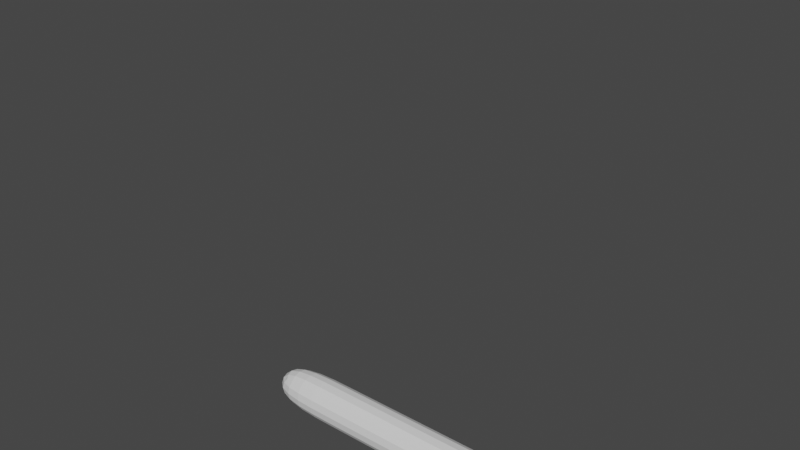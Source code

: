 # Source: snakeWithBones.blend  (saved by Blender 3.3.6; exported with 4.5.12 LTS)
import bpy
from mathutils import Matrix  # noqa: F401  (used for matrix-valued properties, if any)

bpy.ops.wm.read_factory_settings(use_empty=True)
scene = bpy.context.scene
scene.name = 'Scene'

# ---- collections
col_collection = bpy.data.collections.new('Collection'); scene.collection.children.link(col_collection)

# ---- world
world_world = bpy.data.worlds.new('World'); scene.world = world_world
world_world.use_nodes = True; world_world.node_tree.nodes.clear()
_N = world_world.node_tree.nodes; _L = world_world.node_tree.links
n0 = _N.new('ShaderNodeOutputWorld'); n0.name = 'World Output'; n0.location = (300, 300)
n1 = _N.new('ShaderNodeBackground'); n1.name = 'Background'; n1.location = (10, 300)
n1.inputs[0].default_value = (0.05088, 0.05088, 0.05088, 1.0)
_L.new(n1.outputs[0], n0.inputs[0])
n0.is_active_output = True
world_world.color = (0.05088, 0.05088, 0.05088)
world_world.use_sun_shadow = False
world_world.sun_shadow_jitter_overblur = 0.0

# ---- meshes
me_cube = bpy.data.meshes.new('Cube')
me_cube.from_pydata([(-20.0, -1.0, -1.0), (-20.0, -1.0, 1.0), (-20.0, 1.0, -1.0), (-20.0, 1.0, 1.0), (20.0, -1.0, -1.0), (20.0, -1.0, 1.0), (20.0, 1.0, -1.0), (20.0, 1.0, 1.0), (16.36, 1.0, -1.0), (12.73, 1.0, -1.0), (9.091, 1.0, -1.0), (5.455, 1.0, -1.0), (1.818, 1.0, -1.0), (-1.818, 1.0, -1.0), (-5.455, 1.0, -1.0), (-9.091, 1.0, -1.0), (-12.73, 1.0, -1.0), (-16.36, 1.0, -1.0), (-16.36, 1.0, 1.0), (-12.73, 1.0, 1.0), (-9.091, 1.0, 1.0), (-5.455, 1.0, 1.0), (-1.818, 1.0, 1.0), (1.818, 1.0, 1.0), (5.455, 1.0, 1.0), (9.091, 1.0, 1.0), (12.73, 1.0, 1.0), (16.36, 1.0, 1.0), (-16.36, -1.0, -1.0), (-12.73, -1.0, -1.0), (-9.091, -1.0, -1.0), (-5.455, -1.0, -1.0), (-1.818, -1.0, -1.0), (1.818, -1.0, -1.0), (5.455, -1.0, -1.0), (9.091, -1.0, -1.0), (12.73, -1.0, -1.0), (16.36, -1.0, -1.0), (16.36, -1.0, 1.0), (12.73, -1.0, 1.0), (9.091, -1.0, 1.0), (5.455, -1.0, 1.0), (1.818, -1.0, 1.0), (-1.818, -1.0, 1.0), (-5.455, -1.0, 1.0), (-9.091, -1.0, 1.0), (-12.73, -1.0, 1.0), (-16.36, -1.0, 1.0)], [], [(0, 1, 3, 2), (8, 27, 7, 6), (6, 7, 5, 4), (28, 47, 1, 0), (8, 6, 4, 37), (18, 3, 1, 47), (7, 27, 38, 5), (27, 26, 39, 38), (26, 25, 40, 39), (25, 24, 41, 40), (24, 23, 42, 41), (23, 22, 43, 42), (22, 21, 44, 43), (21, 20, 45, 44), (20, 19, 46, 45), (19, 18, 47, 46), (2, 17, 28, 0), (17, 16, 29, 28), (16, 15, 30, 29), (15, 14, 31, 30), (14, 13, 32, 31), (13, 12, 33, 32), (12, 11, 34, 33), (11, 10, 35, 34), (10, 9, 36, 35), (9, 8, 37, 36), (4, 5, 38, 37), (37, 38, 39, 36), (36, 39, 40, 35), (35, 40, 41, 34), (34, 41, 42, 33), (33, 42, 43, 32), (32, 43, 44, 31), (31, 44, 45, 30), (30, 45, 46, 29), (29, 46, 47, 28), (2, 3, 18, 17), (17, 18, 19, 16), (16, 19, 20, 15), (15, 20, 21, 14), (14, 21, 22, 13), (13, 22, 23, 12), (12, 23, 24, 11), (11, 24, 25, 10), (10, 25, 26, 9), (9, 26, 27, 8)])
_uv = me_cube.uv_layers.new(name='UVMap')
_uv.uv.foreach_set('vector', [0.375, 0.0, 0.625, 0.0, 0.625, 0.25, 0.375, 0.25, 0.375, 0.4773, 0.625, 0.4773, 0.625, 0.5, 0.375, 0.5, 0.375, 0.5, 0.625, 0.5, 0.625, 0.75, 0.375, 0.75, 0.375, 0.9773, 0.625, 0.9773, 0.625, 1.0, 0.375, 1.0, 0.3523, 0.5, 0.375, 0.5, 0.375, 0.75, 0.3523, 0.75, 0.8523, 0.5, 0.875, 0.5, 0.875, 0.75, 0.8523, 0.75, 0.625, 0.5, 0.6477, 0.5, 0.6477, 0.75, 0.625, 0.75, 0.6477, 0.5, 0.6705, 0.5, 0.6705, 0.75, 0.6477, 0.75, 0.6705, 0.5, 0.6932, 0.5, 0.6932, 0.75, 0.6705, 0.75, 0.6932, 0.5, 0.7159, 0.5, 0.7159, 0.75, 0.6932, 0.75, 0.7159, 0.5, 0.7386, 0.5, 0.7386, 0.75, 0.7159, 0.75, 0.7386, 0.5, 0.7614, 0.5, 0.7614, 0.75, 0.7386, 0.75, 0.7614, 0.5, 0.7841, 0.5, 0.7841, 0.75, 0.7614, 0.75, 0.7841, 0.5, 0.8068, 0.5, 0.8068, 0.75, 0.7841, 0.75, 0.8068, 0.5, 0.8295, 0.5, 0.8295, 0.75, 0.8068, 0.75, 0.8295, 0.5, 0.8523, 0.5, 0.8523, 0.75, 0.8295, 0.75, 0.125, 0.5, 0.1477, 0.5, 0.1477, 0.75, 0.125, 0.75, 0.1477, 0.5, 0.1705, 0.5, 0.1705, 0.75, 0.1477, 0.75, 0.1705, 0.5, 0.1932, 0.5, 0.1932, 0.75, 0.1705, 0.75, 0.1932, 0.5, 0.2159, 0.5, 0.2159, 0.75, 0.1932, 0.75, 0.2159, 0.5, 0.2386, 0.5, 0.2386, 0.75, 0.2159, 0.75, 0.2386, 0.5, 0.2614, 0.5, 0.2614, 0.75, 0.2386, 0.75, 0.2614, 0.5, 0.2841, 0.5, 0.2841, 0.75, 0.2614, 0.75, 0.2841, 0.5, 0.3068, 0.5, 0.3068, 0.75, 0.2841, 0.75, 0.3068, 0.5, 0.3295, 0.5, 0.3295, 0.75, 0.3068, 0.75, 0.3295, 0.5, 0.3523, 0.5, 0.3523, 0.75, 0.3295, 0.75, 0.375, 0.75, 0.625, 0.75, 0.625, 0.7727, 0.375, 0.7727, 0.375, 0.7727, 0.625, 0.7727, 0.625, 0.7955, 0.375, 0.7955, 0.375, 0.7955, 0.625, 0.7955, 0.625, 0.8182, 0.375, 0.8182, 0.375, 0.8182, 0.625, 0.8182, 0.625, 0.8409, 0.375, 0.8409, 0.375, 0.8409, 0.625, 0.8409, 0.625, 0.8636, 0.375, 0.8636, 0.375, 0.8636, 0.625, 0.8636, 0.625, 0.8864, 0.375, 0.8864, 0.375, 0.8864, 0.625, 0.8864, 0.625, 0.9091, 0.375, 0.9091, 0.375, 0.9091, 0.625, 0.9091, 0.625, 0.9318, 0.375, 0.9318, 0.375, 0.9318, 0.625, 0.9318, 0.625, 0.9545, 0.375, 0.9545, 0.375, 0.9545, 0.625, 0.9545, 0.625, 0.9773, 0.375, 0.9773, 0.375, 0.25, 0.625, 0.25, 0.625, 0.2727, 0.375, 0.2727, 0.375, 0.2727, 0.625, 0.2727, 0.625, 0.2955, 0.375, 0.2955, 0.375, 0.2955, 0.625, 0.2955, 0.625, 0.3182, 0.375, 0.3182, 0.375, 0.3182, 0.625, 0.3182, 0.625, 0.3409, 0.375, 0.3409, 0.375, 0.3409, 0.625, 0.3409, 0.625, 0.3636, 0.375, 0.3636, 0.375, 0.3636, 0.625, 0.3636, 0.625, 0.3864, 0.375, 0.3864, 0.375, 0.3864, 0.625, 0.3864, 0.625, 0.4091, 0.375, 0.4091, 0.375, 0.4091, 0.625, 0.4091, 0.625, 0.4318, 0.375, 0.4318, 0.375, 0.4318, 0.625, 0.4318, 0.625, 0.4545, 0.375, 0.4545, 0.375, 0.4545, 0.625, 0.4545, 0.625, 0.4773, 0.375, 0.4773])
me_cube.update()
arm_armature = bpy.data.armatures.new('Armature')  # bones are not reproduced

# ---- objects
ob_cube = bpy.data.objects.new('Cube', me_cube)
ob_armature = bpy.data.objects.new('Armature', arm_armature)

# ---- transforms, parenting, visibility, modifiers, constraints
ob_cube.parent = ob_armature
ob_cube.location = (0.0, 0.0, 0.0)
_vg = ob_cube.vertex_groups.new(name='Bone')
for _i, _w in zip([0, 1, 2, 3, 17, 18, 28, 47], [0.9991, 0.9993, 0.9992, 0.9992, 0.9806, 0.982, 0.9806, 0.982]): _vg.add([_i], _w, 'REPLACE')
_vg = ob_cube.vertex_groups.new(name='Bone.001')
_vg = ob_cube.vertex_groups.new(name='Bone.002')
for _i, _w in zip([16, 19, 29, 46], [0.9652, 0.9707, 0.9652, 0.9707]): _vg.add([_i], _w, 'REPLACE')
_vg = ob_cube.vertex_groups.new(name='Bone.003')
for _i, _w in zip([15, 20, 30, 45], [0.9668, 0.9692, 0.9668, 0.9692]): _vg.add([_i], _w, 'REPLACE')
_vg = ob_cube.vertex_groups.new(name='Bone.004')
for _i, _w in zip([14, 21, 31, 44], [0.968, 0.968, 0.968, 0.968]): _vg.add([_i], _w, 'REPLACE')
_vg = ob_cube.vertex_groups.new(name='Bone.005')
for _i, _w in zip([13, 22, 32, 43], [0.9679, 0.9681, 0.9679, 0.9681]): _vg.add([_i], _w, 'REPLACE')
_vg = ob_cube.vertex_groups.new(name='Bone.007')
for _i, _w in zip([12, 23, 33, 42], [0.9684, 0.9677, 0.9684, 0.9677]): _vg.add([_i], _w, 'REPLACE')
_vg = ob_cube.vertex_groups.new(name='Bone.008')
for _i, _w in zip([11, 24, 34, 41], [0.9675, 0.9685, 0.9675, 0.9685]): _vg.add([_i], _w, 'REPLACE')
_vg = ob_cube.vertex_groups.new(name='Bone.009')
_vg = ob_cube.vertex_groups.new(name='Bone.010')
for _i, _w in zip([10, 25, 35, 40], [0.9684, 0.9677, 0.9684, 0.9677]): _vg.add([_i], _w, 'REPLACE')
_vg = ob_cube.vertex_groups.new(name='Bone.011')
for _i, _w in zip([9, 26, 36, 39], [0.9682, 0.968, 0.9682, 0.968]): _vg.add([_i], _w, 'REPLACE')
_vg = ob_cube.vertex_groups.new(name='Bone.012')
for _i, _w in zip([4, 5, 6, 7, 8, 27, 37, 38], [0.999, 0.9989, 0.9989, 0.999, 0.9818, 0.9809, 0.9817, 0.9809]): _vg.add([_i], _w, 'REPLACE')
_vg = ob_cube.vertex_groups.new(name='Bone.006')
for _i, _w in zip([4, 5, 6, 7, 8, 25, 30, 31, 32, 33, 34, 35, 36, 37, 38, 39, 40, 41, 42, 43, 44, 45], [0.001218, 0.001087, 0.01347, 0.07821, 0.04836, 0.001607, 0.0, 0.0, 0.0, 0.0, 0.0, 8.146e-06, 0.0009309, 0.0002217, 0.0004444, 3.452e-05, 0.0009512, 0.0, 0.0, 0.0, 0.0, 0.0]): _vg.add([_i], _w, 'REPLACE')
_m = ob_cube.modifiers.new('Subdivision', 'SUBSURF')
_m = ob_cube.modifiers.new('Armature', 'ARMATURE')
_m.object = ob_armature
ob_armature.location = (0.0, 0.0, 0.0)
ob_armature.show_in_front = True

# ---- collection membership
col_collection.objects.link(ob_cube)
col_collection.objects.link(ob_armature)

# ---- scene / render settings (as saved in the file)
scene.frame_start = 1; scene.frame_end = 105; scene.frame_set(57)
scene.render.engine = 'BLENDER_EEVEE_NEXT'
scene.cycles.sampling_pattern = 'TABULATED_SOBOL'
scene.cycles.use_light_tree = False
scene.view_settings.view_transform = 'Filmic'
bpy.context.view_layer.update()

# ---- added for rendering (the .blend has no active camera and no usable light): camera, sun
cam_auto = bpy.data.cameras.new('AutoCamera')
cam_auto.lens = 50.0
cam_auto.sensor_width = 36.0
cam_auto.clip_end = 1000.0
ob_auto_camera = bpy.data.objects.new('AutoCamera', cam_auto)
scene.collection.objects.link(ob_auto_camera)
ob_auto_camera.location = (11.7361, -29.4431, 29.8997)
ob_auto_camera.rotation_euler = (1.09748, -7.21219e-08, 0.694738)
scene.camera = ob_auto_camera
light_auto_sun = bpy.data.lights.new('AutoSun', 'SUN')
light_auto_sun.energy = 3.0
light_auto_sun.angle = 0.0523599
ob_auto_sun = bpy.data.objects.new('AutoSun', light_auto_sun)
scene.collection.objects.link(ob_auto_sun)
ob_auto_sun.rotation_euler = (0.872665, 0.174533, 0.523599)
bpy.context.view_layer.update()
